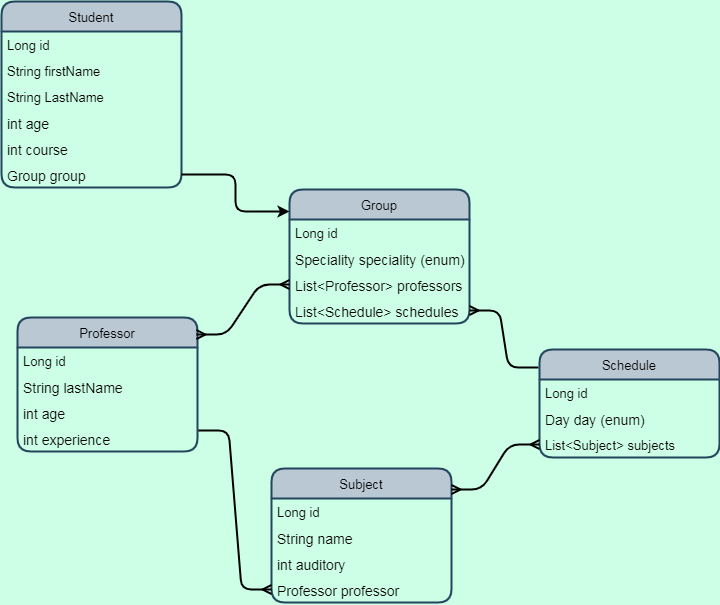

The diagram above was exported from draw.io. Its source (the exported page's mxGraphModel, read from the mxfile embedded in the PNG):
<mxGraphModel dx="1102" dy="865" grid="0" gridSize="10" guides="1" tooltips="1" connect="1" arrows="1" fold="1" page="1" pageScale="1" pageWidth="1169" pageHeight="827" background="#CCFFE6" math="0" shadow="0">
  <root>
    <mxCell id="WIyWlLk6GJQsqaUBKTNV-0" />
    <mxCell id="WIyWlLk6GJQsqaUBKTNV-1" parent="WIyWlLk6GJQsqaUBKTNV-0" />
    <mxCell id="PI1PqXEyQuD9rZ4f1ScO-0" value="Student" style="swimlane;fontStyle=0;childLayout=stackLayout;horizontal=1;startSize=30;fillColor=#bac8d3;horizontalStack=0;resizeParent=1;resizeParentMax=0;resizeLast=0;collapsible=1;marginBottom=0;direction=east;strokeWidth=2;glass=0;rounded=1;shadow=0;sketch=0;fontSize=13;strokeColor=#23445d;" parent="WIyWlLk6GJQsqaUBKTNV-1" vertex="1">
      <mxGeometry x="196" y="105" width="180" height="186" as="geometry">
        <mxRectangle x="350" y="290" width="90" height="30" as="alternateBounds" />
      </mxGeometry>
    </mxCell>
    <mxCell id="PI1PqXEyQuD9rZ4f1ScO-2" value="Long id" style="text;strokeColor=none;fillColor=none;align=left;verticalAlign=top;spacingLeft=4;spacingRight=4;overflow=hidden;rotatable=0;points=[[0,0.5],[1,0.5]];portConstraint=eastwest;fontSize=13;" parent="PI1PqXEyQuD9rZ4f1ScO-0" vertex="1">
      <mxGeometry y="30" width="180" height="26" as="geometry" />
    </mxCell>
    <mxCell id="PI1PqXEyQuD9rZ4f1ScO-1" value="String firstName" style="text;strokeColor=none;fillColor=none;align=left;verticalAlign=top;spacingLeft=4;spacingRight=4;overflow=hidden;rotatable=0;points=[[0,0.5],[1,0.5]];portConstraint=eastwest;fontSize=13;" parent="PI1PqXEyQuD9rZ4f1ScO-0" vertex="1">
      <mxGeometry y="56" width="180" height="26" as="geometry" />
    </mxCell>
    <mxCell id="PI1PqXEyQuD9rZ4f1ScO-8" value="String LastName" style="text;strokeColor=none;fillColor=none;align=left;verticalAlign=top;spacingLeft=4;spacingRight=4;overflow=hidden;rotatable=0;points=[[0,0.5],[1,0.5]];portConstraint=eastwest;fontSize=13;" parent="PI1PqXEyQuD9rZ4f1ScO-0" vertex="1">
      <mxGeometry y="82" width="180" height="26" as="geometry" />
    </mxCell>
    <mxCell id="PI1PqXEyQuD9rZ4f1ScO-5" value="int age" style="text;strokeColor=none;fillColor=none;align=left;verticalAlign=top;spacingLeft=4;spacingRight=4;overflow=hidden;rotatable=0;points=[[0,0.5],[1,0.5]];portConstraint=eastwest;fontSize=14;" parent="PI1PqXEyQuD9rZ4f1ScO-0" vertex="1">
      <mxGeometry y="108" width="180" height="26" as="geometry" />
    </mxCell>
    <mxCell id="PI1PqXEyQuD9rZ4f1ScO-4" value="int course" style="text;strokeColor=none;fillColor=none;align=left;verticalAlign=top;spacingLeft=4;spacingRight=4;overflow=hidden;rotatable=0;points=[[0,0.5],[1,0.5]];portConstraint=eastwest;fontSize=14;" parent="PI1PqXEyQuD9rZ4f1ScO-0" vertex="1">
      <mxGeometry y="134" width="180" height="26" as="geometry" />
    </mxCell>
    <mxCell id="PI1PqXEyQuD9rZ4f1ScO-6" value="Group group" style="text;strokeColor=none;fillColor=none;align=left;verticalAlign=top;spacingLeft=4;spacingRight=4;overflow=hidden;rotatable=0;points=[[0,0.5],[1,0.5]];portConstraint=eastwest;fontSize=14;" parent="PI1PqXEyQuD9rZ4f1ScO-0" vertex="1">
      <mxGeometry y="160" width="180" height="26" as="geometry" />
    </mxCell>
    <mxCell id="PI1PqXEyQuD9rZ4f1ScO-9" value="Group" style="swimlane;fontStyle=0;childLayout=stackLayout;horizontal=1;startSize=30;fillColor=#bac8d3;horizontalStack=0;resizeParent=1;resizeParentMax=0;resizeLast=0;collapsible=1;marginBottom=0;direction=east;strokeWidth=2;glass=0;rounded=1;shadow=0;sketch=0;fontSize=13;strokeColor=#23445d;" parent="WIyWlLk6GJQsqaUBKTNV-1" vertex="1">
      <mxGeometry x="484" y="293" width="180" height="134" as="geometry">
        <mxRectangle x="350" y="290" width="90" height="30" as="alternateBounds" />
      </mxGeometry>
    </mxCell>
    <mxCell id="PI1PqXEyQuD9rZ4f1ScO-10" value="Long id" style="text;strokeColor=none;fillColor=none;align=left;verticalAlign=top;spacingLeft=4;spacingRight=4;overflow=hidden;rotatable=0;points=[[0,0.5],[1,0.5]];portConstraint=eastwest;fontSize=13;" parent="PI1PqXEyQuD9rZ4f1ScO-9" vertex="1">
      <mxGeometry y="30" width="180" height="26" as="geometry" />
    </mxCell>
    <mxCell id="PI1PqXEyQuD9rZ4f1ScO-11" value="Speciality speciality (enum)" style="text;strokeColor=none;fillColor=none;align=left;verticalAlign=top;spacingLeft=4;spacingRight=4;overflow=hidden;rotatable=0;points=[[0,0.5],[1,0.5]];portConstraint=eastwest;fontSize=14;" parent="PI1PqXEyQuD9rZ4f1ScO-9" vertex="1">
      <mxGeometry y="56" width="180" height="26" as="geometry" />
    </mxCell>
    <mxCell id="PI1PqXEyQuD9rZ4f1ScO-12" value="List&lt;Professor&gt; professors" style="text;strokeColor=none;fillColor=none;align=left;verticalAlign=top;spacingLeft=4;spacingRight=4;overflow=hidden;rotatable=0;points=[[0,0.5],[1,0.5]];portConstraint=eastwest;fontSize=14;" parent="PI1PqXEyQuD9rZ4f1ScO-9" vertex="1">
      <mxGeometry y="82" width="180" height="26" as="geometry" />
    </mxCell>
    <mxCell id="PI1PqXEyQuD9rZ4f1ScO-13" value="List&lt;Schedule&gt; schedules" style="text;strokeColor=none;fillColor=none;align=left;verticalAlign=top;spacingLeft=4;spacingRight=4;overflow=hidden;rotatable=0;points=[[0,0.5],[1,0.5]];portConstraint=eastwest;fontSize=14;" parent="PI1PqXEyQuD9rZ4f1ScO-9" vertex="1">
      <mxGeometry y="108" width="180" height="26" as="geometry" />
    </mxCell>
    <mxCell id="PI1PqXEyQuD9rZ4f1ScO-17" value="Schedule" style="swimlane;fontStyle=0;childLayout=stackLayout;horizontal=1;startSize=30;fillColor=#bac8d3;horizontalStack=0;resizeParent=1;resizeParentMax=0;resizeLast=0;collapsible=1;marginBottom=0;direction=east;strokeWidth=2;glass=0;rounded=1;shadow=0;sketch=0;fontSize=13;strokeColor=#23445d;" parent="WIyWlLk6GJQsqaUBKTNV-1" vertex="1">
      <mxGeometry x="734" y="453" width="180" height="108" as="geometry">
        <mxRectangle x="350" y="290" width="90" height="30" as="alternateBounds" />
      </mxGeometry>
    </mxCell>
    <mxCell id="PI1PqXEyQuD9rZ4f1ScO-18" value="Long id" style="text;strokeColor=none;fillColor=none;align=left;verticalAlign=top;spacingLeft=4;spacingRight=4;overflow=hidden;rotatable=0;points=[[0,0.5],[1,0.5]];portConstraint=eastwest;fontSize=13;" parent="PI1PqXEyQuD9rZ4f1ScO-17" vertex="1">
      <mxGeometry y="30" width="180" height="26" as="geometry" />
    </mxCell>
    <mxCell id="PI1PqXEyQuD9rZ4f1ScO-19" value="Day day (enum)" style="text;strokeColor=none;fillColor=none;align=left;verticalAlign=top;spacingLeft=4;spacingRight=4;overflow=hidden;rotatable=0;points=[[0,0.5],[1,0.5]];portConstraint=eastwest;fontSize=14;" parent="PI1PqXEyQuD9rZ4f1ScO-17" vertex="1">
      <mxGeometry y="56" width="180" height="26" as="geometry" />
    </mxCell>
    <mxCell id="PI1PqXEyQuD9rZ4f1ScO-20" value="List&lt;Subject&gt; subjects" style="text;strokeColor=none;fillColor=none;align=left;verticalAlign=top;spacingLeft=4;spacingRight=4;overflow=hidden;rotatable=0;points=[[0,0.5],[1,0.5]];portConstraint=eastwest;fontSize=13;" parent="PI1PqXEyQuD9rZ4f1ScO-17" vertex="1">
      <mxGeometry y="82" width="180" height="26" as="geometry" />
    </mxCell>
    <mxCell id="PI1PqXEyQuD9rZ4f1ScO-25" value="Professor" style="swimlane;fontStyle=0;childLayout=stackLayout;horizontal=1;startSize=30;fillColor=#bac8d3;horizontalStack=0;resizeParent=1;resizeParentMax=0;resizeLast=0;collapsible=1;marginBottom=0;direction=east;strokeWidth=2;glass=0;rounded=1;shadow=0;sketch=0;fontSize=13;strokeColor=#23445d;" parent="WIyWlLk6GJQsqaUBKTNV-1" vertex="1">
      <mxGeometry x="212" y="421" width="180" height="134" as="geometry">
        <mxRectangle x="350" y="290" width="90" height="30" as="alternateBounds" />
      </mxGeometry>
    </mxCell>
    <mxCell id="PI1PqXEyQuD9rZ4f1ScO-26" value="Long id" style="text;strokeColor=none;fillColor=none;align=left;verticalAlign=top;spacingLeft=4;spacingRight=4;overflow=hidden;rotatable=0;points=[[0,0.5],[1,0.5]];portConstraint=eastwest;fontSize=13;" parent="PI1PqXEyQuD9rZ4f1ScO-25" vertex="1">
      <mxGeometry y="30" width="180" height="26" as="geometry" />
    </mxCell>
    <mxCell id="PI1PqXEyQuD9rZ4f1ScO-27" value="String lastName" style="text;strokeColor=none;fillColor=none;align=left;verticalAlign=top;spacingLeft=4;spacingRight=4;overflow=hidden;rotatable=0;points=[[0,0.5],[1,0.5]];portConstraint=eastwest;fontSize=14;" parent="PI1PqXEyQuD9rZ4f1ScO-25" vertex="1">
      <mxGeometry y="56" width="180" height="26" as="geometry" />
    </mxCell>
    <mxCell id="PI1PqXEyQuD9rZ4f1ScO-28" value="int age" style="text;strokeColor=none;fillColor=none;align=left;verticalAlign=top;spacingLeft=4;spacingRight=4;overflow=hidden;rotatable=0;points=[[0,0.5],[1,0.5]];portConstraint=eastwest;fontSize=14;" parent="PI1PqXEyQuD9rZ4f1ScO-25" vertex="1">
      <mxGeometry y="82" width="180" height="26" as="geometry" />
    </mxCell>
    <mxCell id="PI1PqXEyQuD9rZ4f1ScO-29" value="int experience" style="text;strokeColor=none;fillColor=none;align=left;verticalAlign=top;spacingLeft=4;spacingRight=4;overflow=hidden;rotatable=0;points=[[0,0.5],[1,0.5]];portConstraint=eastwest;fontSize=14;" parent="PI1PqXEyQuD9rZ4f1ScO-25" vertex="1">
      <mxGeometry y="108" width="180" height="26" as="geometry" />
    </mxCell>
    <mxCell id="PI1PqXEyQuD9rZ4f1ScO-33" value="Subject" style="swimlane;fontStyle=0;childLayout=stackLayout;horizontal=1;startSize=30;fillColor=#bac8d3;horizontalStack=0;resizeParent=1;resizeParentMax=0;resizeLast=0;collapsible=1;marginBottom=0;direction=east;strokeWidth=2;glass=0;rounded=1;shadow=0;sketch=0;fontSize=13;strokeColor=#23445d;" parent="WIyWlLk6GJQsqaUBKTNV-1" vertex="1">
      <mxGeometry x="466" y="572" width="180" height="134" as="geometry">
        <mxRectangle x="350" y="290" width="90" height="30" as="alternateBounds" />
      </mxGeometry>
    </mxCell>
    <mxCell id="PI1PqXEyQuD9rZ4f1ScO-34" value="Long id" style="text;strokeColor=none;fillColor=none;align=left;verticalAlign=top;spacingLeft=4;spacingRight=4;overflow=hidden;rotatable=0;points=[[0,0.5],[1,0.5]];portConstraint=eastwest;fontSize=13;" parent="PI1PqXEyQuD9rZ4f1ScO-33" vertex="1">
      <mxGeometry y="30" width="180" height="26" as="geometry" />
    </mxCell>
    <mxCell id="PI1PqXEyQuD9rZ4f1ScO-35" value="String name" style="text;strokeColor=none;fillColor=none;align=left;verticalAlign=top;spacingLeft=4;spacingRight=4;overflow=hidden;rotatable=0;points=[[0,0.5],[1,0.5]];portConstraint=eastwest;fontSize=14;" parent="PI1PqXEyQuD9rZ4f1ScO-33" vertex="1">
      <mxGeometry y="56" width="180" height="26" as="geometry" />
    </mxCell>
    <mxCell id="PI1PqXEyQuD9rZ4f1ScO-36" value="int auditory" style="text;strokeColor=none;fillColor=none;align=left;verticalAlign=top;spacingLeft=4;spacingRight=4;overflow=hidden;rotatable=0;points=[[0,0.5],[1,0.5]];portConstraint=eastwest;fontSize=14;" parent="PI1PqXEyQuD9rZ4f1ScO-33" vertex="1">
      <mxGeometry y="82" width="180" height="26" as="geometry" />
    </mxCell>
    <mxCell id="PI1PqXEyQuD9rZ4f1ScO-37" value="Professor professor" style="text;strokeColor=none;fillColor=none;align=left;verticalAlign=top;spacingLeft=4;spacingRight=4;overflow=hidden;rotatable=0;points=[[0,0.5],[1,0.5]];portConstraint=eastwest;fontSize=14;" parent="PI1PqXEyQuD9rZ4f1ScO-33" vertex="1">
      <mxGeometry y="108" width="180" height="26" as="geometry" />
    </mxCell>
    <mxCell id="PI1PqXEyQuD9rZ4f1ScO-62" value="" style="edgeStyle=entityRelationEdgeStyle;fontSize=12;html=1;endArrow=ERmany;startArrow=ERmany;rounded=1;exitX=0.994;exitY=0.127;exitDx=0;exitDy=0;exitPerimeter=0;entryX=0;entryY=0.5;entryDx=0;entryDy=0;strokeWidth=2;" parent="WIyWlLk6GJQsqaUBKTNV-1" source="PI1PqXEyQuD9rZ4f1ScO-25" target="PI1PqXEyQuD9rZ4f1ScO-12" edge="1">
      <mxGeometry width="100" height="100" relative="1" as="geometry">
        <mxPoint x="559" y="492" as="sourcePoint" />
        <mxPoint x="480" y="364" as="targetPoint" />
      </mxGeometry>
    </mxCell>
    <mxCell id="PI1PqXEyQuD9rZ4f1ScO-63" value="" style="edgeStyle=entityRelationEdgeStyle;fontSize=12;html=1;endArrow=ERmany;rounded=1;strokeWidth=2;entryX=1;entryY=0.5;entryDx=0;entryDy=0;exitX=-0.006;exitY=0.167;exitDx=0;exitDy=0;exitPerimeter=0;" parent="WIyWlLk6GJQsqaUBKTNV-1" source="PI1PqXEyQuD9rZ4f1ScO-17" target="PI1PqXEyQuD9rZ4f1ScO-13" edge="1">
      <mxGeometry width="100" height="100" relative="1" as="geometry">
        <mxPoint x="559" y="492" as="sourcePoint" />
        <mxPoint x="659" y="392" as="targetPoint" />
      </mxGeometry>
    </mxCell>
    <mxCell id="PI1PqXEyQuD9rZ4f1ScO-64" value="" style="edgeStyle=entityRelationEdgeStyle;fontSize=12;html=1;endArrow=ERmany;startArrow=ERmany;rounded=1;strokeWidth=2;exitX=1;exitY=0.157;exitDx=0;exitDy=0;exitPerimeter=0;entryX=0;entryY=0.5;entryDx=0;entryDy=0;" parent="WIyWlLk6GJQsqaUBKTNV-1" source="PI1PqXEyQuD9rZ4f1ScO-33" target="PI1PqXEyQuD9rZ4f1ScO-20" edge="1">
      <mxGeometry width="100" height="100" relative="1" as="geometry">
        <mxPoint x="659" y="672" as="sourcePoint" />
        <mxPoint x="759" y="572" as="targetPoint" />
      </mxGeometry>
    </mxCell>
    <mxCell id="PI1PqXEyQuD9rZ4f1ScO-65" value="" style="edgeStyle=entityRelationEdgeStyle;fontSize=12;html=1;endArrow=ERmany;rounded=1;strokeWidth=2;exitX=1.006;exitY=0.192;exitDx=0;exitDy=0;exitPerimeter=0;entryX=0;entryY=0.5;entryDx=0;entryDy=0;" parent="WIyWlLk6GJQsqaUBKTNV-1" source="PI1PqXEyQuD9rZ4f1ScO-29" target="PI1PqXEyQuD9rZ4f1ScO-37" edge="1">
      <mxGeometry width="100" height="100" relative="1" as="geometry">
        <mxPoint x="404" y="553" as="sourcePoint" />
        <mxPoint x="408" y="697" as="targetPoint" />
      </mxGeometry>
    </mxCell>
    <mxCell id="FKsRy0Yz7HkWxkckC3LK-6" style="edgeStyle=orthogonalEdgeStyle;rounded=1;orthogonalLoop=1;jettySize=auto;html=1;entryX=0;entryY=0.164;entryDx=0;entryDy=0;entryPerimeter=0;fontSize=14;strokeWidth=2;" edge="1" parent="WIyWlLk6GJQsqaUBKTNV-1" source="PI1PqXEyQuD9rZ4f1ScO-6" target="PI1PqXEyQuD9rZ4f1ScO-9">
      <mxGeometry relative="1" as="geometry" />
    </mxCell>
  </root>
</mxGraphModel>